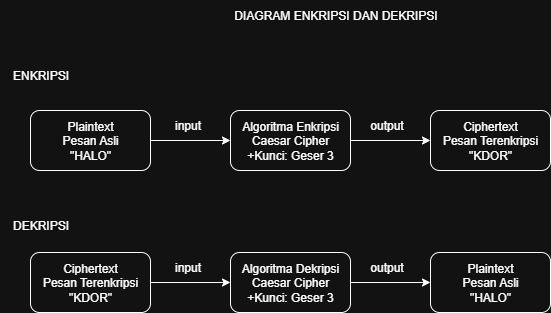

The diagram above was exported from draw.io. Its source (the exported page's mxGraphModel, read from the mxfile embedded in the PNG):
<mxGraphModel dx="855" dy="384" grid="1" gridSize="10" guides="1" tooltips="1" connect="1" arrows="1" fold="1" page="1" pageScale="1" pageWidth="850" pageHeight="1100" math="0" shadow="0">
  <root>
    <mxCell id="0" />
    <mxCell id="1" parent="0" />
    <mxCell id="fjyrD1tqdDnmpRZIb6qR-1" value="DIAGRAM ENKRIPSI DAN DEKRIPSI" style="text;html=1;align=center;verticalAlign=middle;resizable=0;points=[];autosize=1;strokeColor=none;fillColor=none;" vertex="1" parent="1">
      <mxGeometry x="310" y="40" width="230" height="30" as="geometry" />
    </mxCell>
    <mxCell id="fjyrD1tqdDnmpRZIb6qR-5" value="" style="edgeStyle=orthogonalEdgeStyle;rounded=0;orthogonalLoop=1;jettySize=auto;html=1;" edge="1" parent="1" source="fjyrD1tqdDnmpRZIb6qR-2" target="fjyrD1tqdDnmpRZIb6qR-3">
      <mxGeometry relative="1" as="geometry" />
    </mxCell>
    <mxCell id="fjyrD1tqdDnmpRZIb6qR-2" value="Plaintext&lt;div&gt;Pesan Asli&lt;/div&gt;&lt;div&gt;&quot;HALO&quot;&lt;/div&gt;" style="rounded=1;whiteSpace=wrap;html=1;" vertex="1" parent="1">
      <mxGeometry x="120" y="150" width="120" height="60" as="geometry" />
    </mxCell>
    <mxCell id="fjyrD1tqdDnmpRZIb6qR-6" value="" style="edgeStyle=orthogonalEdgeStyle;rounded=0;orthogonalLoop=1;jettySize=auto;html=1;" edge="1" parent="1" source="fjyrD1tqdDnmpRZIb6qR-3" target="fjyrD1tqdDnmpRZIb6qR-4">
      <mxGeometry relative="1" as="geometry" />
    </mxCell>
    <mxCell id="fjyrD1tqdDnmpRZIb6qR-3" value="Algoritma Enkripsi&lt;div&gt;&lt;div&gt;Caesar Cipher&lt;/div&gt;&lt;div&gt;+Kunci: Geser 3&lt;/div&gt;&lt;/div&gt;" style="rounded=1;whiteSpace=wrap;html=1;" vertex="1" parent="1">
      <mxGeometry x="320" y="150" width="120" height="60" as="geometry" />
    </mxCell>
    <mxCell id="fjyrD1tqdDnmpRZIb6qR-4" value="Ciphertext&lt;br&gt;&lt;div&gt;&lt;div&gt;Pesan Terenkripsi&lt;/div&gt;&lt;div&gt;&quot;KDOR&quot;&lt;/div&gt;&lt;/div&gt;" style="rounded=1;whiteSpace=wrap;html=1;" vertex="1" parent="1">
      <mxGeometry x="520" y="150" width="120" height="60" as="geometry" />
    </mxCell>
    <mxCell id="fjyrD1tqdDnmpRZIb6qR-7" value="" style="edgeStyle=orthogonalEdgeStyle;rounded=0;orthogonalLoop=1;jettySize=auto;html=1;" edge="1" source="fjyrD1tqdDnmpRZIb6qR-8" target="fjyrD1tqdDnmpRZIb6qR-10" parent="1">
      <mxGeometry relative="1" as="geometry" />
    </mxCell>
    <mxCell id="fjyrD1tqdDnmpRZIb6qR-8" value="&lt;div&gt;Ciphertext&lt;/div&gt;&lt;div&gt;&lt;span style=&quot;background-color: transparent; color: light-dark(rgb(0, 0, 0), rgb(255, 255, 255));&quot;&gt;Pesan Terenkripsi&lt;/span&gt;&lt;/div&gt;&lt;div&gt;&quot;KDOR&quot;&lt;/div&gt;" style="rounded=1;whiteSpace=wrap;html=1;" vertex="1" parent="1">
      <mxGeometry x="120" y="292" width="120" height="60" as="geometry" />
    </mxCell>
    <mxCell id="fjyrD1tqdDnmpRZIb6qR-9" value="" style="edgeStyle=orthogonalEdgeStyle;rounded=0;orthogonalLoop=1;jettySize=auto;html=1;" edge="1" source="fjyrD1tqdDnmpRZIb6qR-10" target="fjyrD1tqdDnmpRZIb6qR-11" parent="1">
      <mxGeometry relative="1" as="geometry" />
    </mxCell>
    <mxCell id="fjyrD1tqdDnmpRZIb6qR-10" value="Algoritma Dekripsi&lt;div&gt;&lt;div&gt;Caesar Cipher&lt;/div&gt;&lt;div&gt;+Kunci: Geser 3&lt;/div&gt;&lt;/div&gt;" style="rounded=1;whiteSpace=wrap;html=1;" vertex="1" parent="1">
      <mxGeometry x="320" y="292" width="120" height="60" as="geometry" />
    </mxCell>
    <mxCell id="fjyrD1tqdDnmpRZIb6qR-11" value="Plaintext&lt;br&gt;&lt;div&gt;&lt;div&gt;Pesan Asli&lt;/div&gt;&lt;div&gt;&quot;HALO&quot;&lt;/div&gt;&lt;/div&gt;" style="rounded=1;whiteSpace=wrap;html=1;" vertex="1" parent="1">
      <mxGeometry x="520" y="292" width="120" height="60" as="geometry" />
    </mxCell>
    <mxCell id="fjyrD1tqdDnmpRZIb6qR-12" value="ENKRIPSI" style="text;html=1;align=center;verticalAlign=middle;resizable=0;points=[];autosize=1;strokeColor=none;fillColor=none;" vertex="1" parent="1">
      <mxGeometry x="90" y="100" width="80" height="30" as="geometry" />
    </mxCell>
    <mxCell id="fjyrD1tqdDnmpRZIb6qR-13" value="DEKRIPSI" style="text;html=1;align=center;verticalAlign=middle;resizable=0;points=[];autosize=1;strokeColor=none;fillColor=none;" vertex="1" parent="1">
      <mxGeometry x="90" y="250" width="80" height="30" as="geometry" />
    </mxCell>
    <mxCell id="fjyrD1tqdDnmpRZIb6qR-14" value="input" style="text;html=1;align=center;verticalAlign=middle;resizable=0;points=[];autosize=1;strokeColor=none;fillColor=none;" vertex="1" parent="1">
      <mxGeometry x="252" y="150" width="50" height="30" as="geometry" />
    </mxCell>
    <mxCell id="fjyrD1tqdDnmpRZIb6qR-15" value="input" style="text;html=1;align=center;verticalAlign=middle;resizable=0;points=[];autosize=1;strokeColor=none;fillColor=none;" vertex="1" parent="1">
      <mxGeometry x="252" y="292" width="50" height="30" as="geometry" />
    </mxCell>
    <mxCell id="fjyrD1tqdDnmpRZIb6qR-16" value="output" style="text;html=1;align=center;verticalAlign=middle;resizable=0;points=[];autosize=1;strokeColor=none;fillColor=none;" vertex="1" parent="1">
      <mxGeometry x="446" y="292" width="60" height="30" as="geometry" />
    </mxCell>
    <mxCell id="fjyrD1tqdDnmpRZIb6qR-17" value="output" style="text;html=1;align=center;verticalAlign=middle;resizable=0;points=[];autosize=1;strokeColor=none;fillColor=none;" vertex="1" parent="1">
      <mxGeometry x="446" y="150" width="60" height="30" as="geometry" />
    </mxCell>
  </root>
</mxGraphModel>